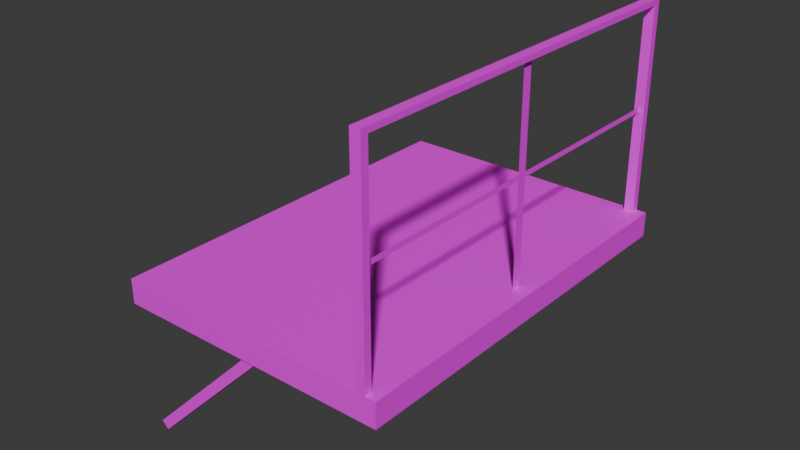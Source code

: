 # Source: mMetalCatwalkOneSS01.blend  (saved by Blender 4.1.23; exported with 4.5.12 LTS)
import bpy
from mathutils import Matrix  # noqa: F401  (used for matrix-valued properties, if any)

bpy.ops.wm.read_factory_settings(use_empty=True)
scene = bpy.context.scene
scene.name = 'Scene'

# ---- collections
col_metalcatwalk01 = bpy.data.collections.new('MetalCatwalk01'); scene.collection.children.link(col_metalcatwalk01)

# ---- images (referenced by path relative to the original .blend; pixels are not part of the script)
import os
ASSET_DIR = os.environ.get("B2B_ASSET_DIR", "")  # directory of the original .blend (textures are referenced by path, not embedded)
HERE = os.path.dirname(os.path.abspath(__file__))  # packed textures are extracted next to this script under _unpacked/

def load_image(name, relpath, width, height, colorspace="sRGB"):
    """Load a texture the original file referenced (path relative to the .blend, or extracted next to this script)."""
    p = next((c for c in (os.path.join(HERE, relpath), os.path.join(ASSET_DIR, relpath)) if relpath and os.path.exists(c)), "")
    if p:
        img = bpy.data.images.load(p, check_existing=True)
        img.name = name
    else:  # same state as the original file: an image datablock whose file is absent (Cycles renders it pink)
        img = bpy.data.images.new(name, width, height)
        img.source = "FILE"
        img.filepath = "//" + (relpath or name)
    img.colorspace_settings.name = colorspace
    return img
img_metaldiamondplate01_a_png_001 = load_image('MetalDiamondPlate01_a.png.001', 'MetalDiamondPlate01_a.png', 1024, 1024, 'sRGB')
img_metalplates01_a_png = load_image('MetalPlates01_a.png', 'MetalPlates01_a.png', 1024, 1024, 'sRGB')

# ---- materials (node trees are filled in below, after node groups)
mat_metaldiamondplate01 = bpy.data.materials.new('MetalDiamondPlate01')
mat_metaldiamondplate01.use_transparent_shadow = False
mat_metalplates01 = bpy.data.materials.new('MetalPlates01')
mat_metalplates01.use_transparent_shadow = False

# ---- material node trees
mat_metaldiamondplate01.use_nodes = True; mat_metaldiamondplate01.node_tree.nodes.clear()
_N = mat_metaldiamondplate01.node_tree.nodes; _L = mat_metaldiamondplate01.node_tree.links
n0 = _N.new('ShaderNodeBsdfPrincipled'); n0.name = 'Principled BSDF'; n0.location = (10, 300)
n0.inputs[3].default_value = 1.45
n1 = _N.new('ShaderNodeOutputMaterial'); n1.name = 'Material Output'; n1.location = (300, 300)
n2 = _N.new('ShaderNodeTexImage'); n2.name = 'Image Texture'; n2.location = (-280, 280)
n2.image = img_metaldiamondplate01_a_png_001
n2.interpolation = 'Closest'
_L.new(n0.outputs[0], n1.inputs[0])
_L.new(n2.outputs[0], n0.inputs[0])
n1.is_active_output = True
mat_metalplates01.use_nodes = True; mat_metalplates01.node_tree.nodes.clear()
_N = mat_metalplates01.node_tree.nodes; _L = mat_metalplates01.node_tree.links
n0 = _N.new('ShaderNodeBsdfPrincipled'); n0.name = 'Principled BSDF'; n0.location = (10, 300)
n0.inputs[3].default_value = 1.45
n1 = _N.new('ShaderNodeOutputMaterial'); n1.name = 'Material Output'; n1.location = (300, 300)
n2 = _N.new('ShaderNodeTexImage'); n2.name = 'Image Texture'; n2.location = (-280, 280)
n2.image = img_metalplates01_a_png
n2.interpolation = 'Closest'
_L.new(n0.outputs[0], n1.inputs[0])
_L.new(n2.outputs[0], n0.inputs[0])
n1.is_active_output = True

# ---- world
world_world = bpy.data.worlds.new('World'); scene.world = world_world
world_world.use_nodes = True; world_world.node_tree.nodes.clear()
_N = world_world.node_tree.nodes; _L = world_world.node_tree.links
n0 = _N.new('ShaderNodeOutputWorld'); n0.name = 'World Output'; n0.location = (300, 300)
n1 = _N.new('ShaderNodeBackground'); n1.name = 'Background'; n1.location = (10, 300)
n1.inputs[0].default_value = (0.05088, 0.05088, 0.05088, 1.0)
_L.new(n1.outputs[0], n0.inputs[0])
n0.is_active_output = True
world_world.color = (0.05088, 0.05088, 0.05088)
world_world.use_sun_shadow = False
world_world.sun_shadow_jitter_overblur = 0.0

# ---- meshes
me_cube_039 = bpy.data.meshes.new('Cube.039')
me_cube_039.from_pydata([(0.0, -2.0, -0.125), (0.0, -2.0, 0.0), (0.0, 0.0, -0.125), (0.0, 0.0, 0.0), (1.4, -2.0, -0.125), (1.4, -2.0, 0.0), (1.4, 0.0, -0.125), (1.4, 0.0, 0.0), (1.35, -2.0, 1.05), (1.3, -2.0, 1.05), (1.35, -1.192e-07, 0.0), (1.35, -0.03656, 0.0), (1.3, -0.03656, 1.05), (1.35, -0.03656, 1.05), (1.3, -1.963, 1.023), (1.35, -1.963, 1.05), (1.35, -1.963, 1.023), (1.35, -0.03656, 1.023), (1.3, -0.03656, 1.023), (1.3, -2.0, 0.0), (1.3, -1.963, 0.0), (1.3, -1.192e-07, 0.0), (1.3, -0.03656, 0.0), (1.35, -1.192e-07, 1.05), (1.3, -1.963, 1.05), (1.35, -1.963, 0.0), (1.3, -1.192e-07, 1.05), (1.35, -2.0, 0.0), (1.325, -0.975, 0.0), (1.325, -1.025, 0.0), (1.325, -0.975, 1.024), (1.325, -1.025, 1.024), (1.325, -0.975, 0.5119), (1.325, -1.025, 0.5119), (1.325, -1.963, 0.5119), (1.325, -0.03656, 0.5119), (1.325, -0.975, 0.5375), (1.325, -1.025, 0.5375), (1.325, -1.963, 0.5375), (1.325, -0.03656, 0.5375), (0.7425, -1.9, -0.125), (0.7071, -1.9, -0.08964), (0.7425, -1.853, -0.125), (-0.03535, -1.9, -0.8321), (0.0, -1.853, -0.8675), (0.0, -1.9, -0.8675), (0.7071, -1.853, -0.08964), (-0.03535, -1.853, -0.8321)], [], [(0, 1, 3, 2), (2, 3, 7, 6), (6, 7, 5, 4), (4, 5, 1, 0), (2, 6, 4, 0), (7, 3, 1, 5), (13, 23, 10, 11), (9, 8, 27, 19), (8, 9, 24, 15), (26, 23, 10, 21), (13, 12, 26, 23), (17, 13, 15, 16), (18, 12, 24, 14), (13, 12, 24, 15), (17, 18, 14, 16), (12, 13, 11, 22), (24, 15, 25, 20), (8, 15, 25, 27), (9, 24, 20, 19), (12, 26, 21, 22), (32, 28, 29, 33), (37, 33, 34, 38), (36, 32, 33, 37), (39, 35, 32, 36), (30, 36, 37, 31), (41, 40, 45, 43), (40, 42, 44, 45), (41, 46, 47, 43), (46, 42, 44, 47)])
me_cube_039.polygons.foreach_set('material_index', [0, 1, 1, 1, 1, 0, 1, 1, 1, 1, 1, 1, 1, 1, 1, 1, 1, 1, 1, 1, 1, 1, 1, 1, 1, 1, 1, 1, 1])
_uv = me_cube_039.uv_layers.new(name='UVMap')
_uv.uv.foreach_set('vector', [0.06252, 1.0, 2.504e-05, 1.0, 2.5e-05, 2.497e-05, 0.06252, 2.497e-05, 0.0625, 0.7969, 0.0, 0.7969, 0.0, 0.2031, 0.0625, 0.2031, 2.5e-05, 2.498e-05, 0.06252, 2.497e-05, 0.06252, 1.0, 2.505e-05, 1.0, 0.0, 0.2031, 0.0625, 0.2031, 0.0625, 0.7969, 0.0, 0.7969, 8.361e-05, 8.376e-05, 0.7, 8.368e-05, 0.7, 0.9999, 8.377e-05, 0.9999, -0.1719, -0.25, 0.875, -0.25, 0.875, 1.25, -0.1719, 1.25, 0.02613, 1.0, 1.618e-05, 1.0, 1.618e-05, 1.618e-05, 0.02613, 1.618e-05, 0.03573, 1.0, 1.89e-05, 1.0, 1.89e-05, 1.89e-05, 0.03573, 1.89e-05, 8.377e-05, 0.9999, 8.377e-05, 0.9999, 8.377e-05, 0.9817, 8.377e-05, 0.9817, 0.03573, 1.0, 1.89e-05, 1.0, 1.89e-05, 1.89e-05, 0.03573, 1.89e-05, 8.377e-05, 0.9999, 8.377e-05, 0.9999, 8.377e-05, 0.9817, 8.377e-05, 0.9817, 0.0, -0.125, 0.01562, -0.125, 0.01562, 1.125, 0.0, 1.125, 0.0, -0.125, 0.01562, -0.125, 0.01562, 1.125, 0.0, 1.125, 0.0, -0.125, 0.02344, -0.125, 0.02344, 1.125, 0.0, 1.125, 0.0, -0.125, 0.02344, -0.125, 0.02344, 1.125, 0.0, 1.125, 0.03573, 1.0, 1.89e-05, 1.0, 1.89e-05, 1.89e-05, 0.03573, 1.89e-05, 0.03573, 1.0, 1.89e-05, 1.0, 1.89e-05, 1.89e-05, 0.03573, 1.89e-05, 0.02613, 1.0, 1.618e-05, 1.0, 1.618e-05, 1.618e-05, 0.02613, 1.618e-05, 0.02613, 1.0, 1.618e-05, 1.0, 1.618e-05, 1.618e-05, 0.02613, 1.618e-05, 0.02613, 1.0, 1.618e-05, 1.0, 1.618e-05, 1.618e-05, 0.02613, 1.618e-05, 0.3588, 0.4875, 0.7, 0.4875, 0.7, 0.5131, 0.3588, 0.5131, 0.3417, 0.5131, 0.3588, 0.5131, 0.3588, 0.9817, 0.3417, 0.9817, 0.3417, 0.4875, 0.3588, 0.4875, 0.3588, 0.5131, 0.3417, 0.5131, 0.3417, 0.01836, 0.3588, 0.01836, 0.3588, 0.4875, 0.3417, 0.4875, 0.01758, 0.4875, 0.3417, 0.4875, 0.3417, 0.5131, 0.01758, 0.5131, 0.03573, 1.0, 1.89e-05, 1.0, 1.89e-05, 1.89e-05, 0.03573, 1.89e-05, 0.02613, 1.0, 1.618e-05, 1.0, 1.618e-05, 1.618e-05, 0.02613, 1.618e-05, 0.02613, 1.0, 1.618e-05, 1.0, 1.618e-05, 1.618e-05, 0.02613, 1.618e-05, 0.03573, 1.0, 1.89e-05, 1.0, 1.89e-05, 1.89e-05, 0.03573, 1.89e-05])
me_cube_039.materials.append(mat_metaldiamondplate01)
me_cube_039.materials.append(mat_metalplates01)
me_cube_039.update()

# ---- objects
ob_metalcatwalkoness01 = bpy.data.objects.new('MetalCatwalkOneSS01', me_cube_039)

# ---- transforms, parenting, visibility, modifiers, constraints
ob_metalcatwalkoness01.location = (0.0, 0.0, 0.0)
ob_metalcatwalkoness01.scale = (2.0, 2.0, 2.0)

# ---- collection membership
col_metalcatwalk01.objects.link(ob_metalcatwalkoness01)

# ---- scene / render settings (as saved in the file)
scene.frame_start = 1; scene.frame_end = 250; scene.frame_set(1)
scene.render.engine = 'BLENDER_EEVEE_NEXT'
scene.cycles.sampling_pattern = 'TABULATED_SOBOL'
scene.eevee.ray_tracing_options.trace_max_roughness = 0.0
bpy.context.view_layer.update()

# ---- added for rendering (the .blend has no active camera and no usable light): camera, sun
cam_auto = bpy.data.cameras.new('AutoCamera')
cam_auto.lens = 50.0
cam_auto.sensor_width = 36.0
cam_auto.clip_end = 1000.0
ob_auto_camera = bpy.data.objects.new('AutoCamera', cam_auto)
scene.collection.objects.link(ob_auto_camera)
ob_auto_camera.location = (7.13879, -8.92897, 4.80185)
ob_auto_camera.rotation_euler = (1.09748, -7.21219e-08, 0.694738)
scene.camera = ob_auto_camera
light_auto_sun = bpy.data.lights.new('AutoSun', 'SUN')
light_auto_sun.energy = 3.0
light_auto_sun.angle = 0.0523599
ob_auto_sun = bpy.data.objects.new('AutoSun', light_auto_sun)
scene.collection.objects.link(ob_auto_sun)
ob_auto_sun.rotation_euler = (0.872665, 0.174533, 0.523599)
bpy.context.view_layer.update()
